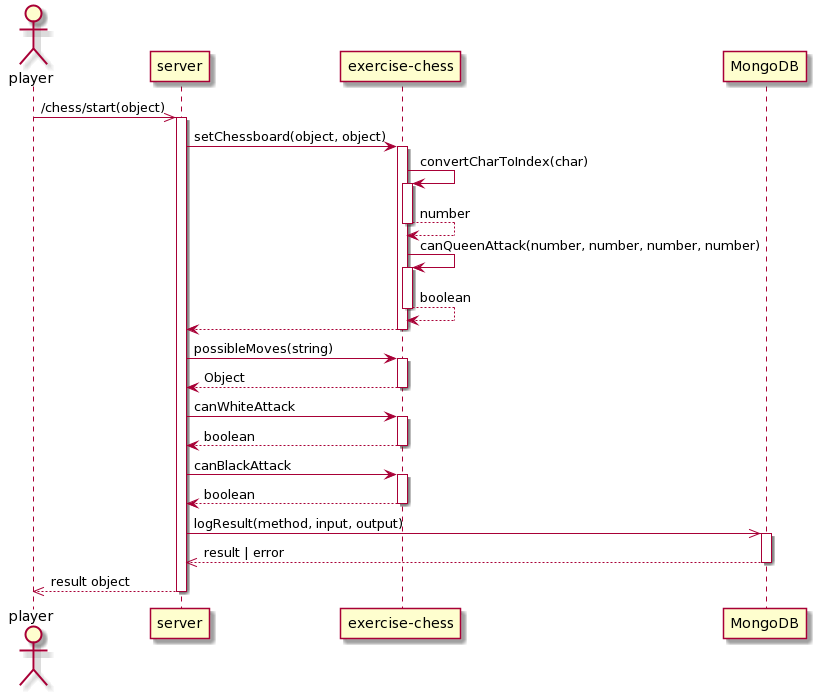

The diagram above was rendered by PlantUML. Its source (embedded in the PNG):
@startuml
actor player

player ->> server ++ : /chess/start(object) 
server -> "exercise-chess" ++ : setChessboard(object, object)

"exercise-chess"->"exercise-chess"++: convertCharToIndex(char)
"exercise-chess" --> "exercise-chess" -- : number
"exercise-chess"->"exercise-chess"++: canQueenAttack(number, number, number, number)
"exercise-chess" --> "exercise-chess" -- : boolean
"exercise-chess" --> server --

server -> "exercise-chess" ++ : possibleMoves(string)
"exercise-chess" --> server -- : Object
server -> "exercise-chess" ++ : canWhiteAttack
"exercise-chess" --> server -- : boolean
server -> "exercise-chess" ++ : canBlackAttack
"exercise-chess" --> server -- : boolean

server ->> MongoDB ++ : logResult(method, input, output)
MongoDB -->> server -- : result | error
server -->> player -- : result object

database MongoDB
@enduml